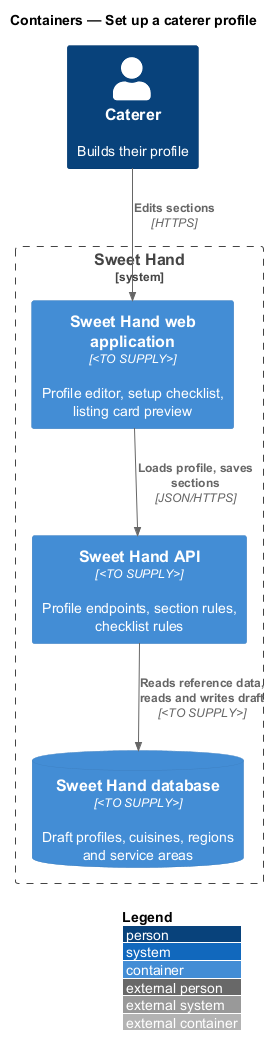

The diagram above was rendered by PlantUML. Its source (embedded in the PNG):
@startuml
!include <C4/C4_Container>
LAYOUT_WITH_LEGEND()
title Containers — Set up a caterer profile

Person(caterer, "Caterer", "Builds their profile")
System_Boundary(sweethand, "Sweet Hand") {
  Container(web, "Sweet Hand web application", "<TO SUPPLY>", "Profile editor, setup checklist, listing card preview")
  Container(api, "Sweet Hand API", "<TO SUPPLY>", "Profile endpoints, section rules, checklist rules")
  ContainerDb(db, "Sweet Hand database", "<TO SUPPLY>", "Draft profiles, cuisines, regions and service areas")
}

Rel(caterer, web, "Edits sections", "HTTPS")
Rel(web, api, "Loads profile, saves sections", "JSON/HTTPS")
Rel(api, db, "Reads reference data, reads and writes draft", "<TO SUPPLY>")
@enduml